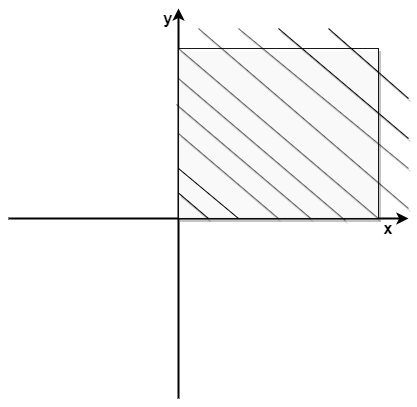

The diagram above was exported from draw.io. Its source (the exported page's mxGraphModel, read from the mxfile embedded in the PNG):
<mxGraphModel dx="573" dy="382" grid="1" gridSize="10" guides="1" tooltips="1" connect="1" arrows="1" fold="1" page="1" pageScale="1" pageWidth="827" pageHeight="1169" math="0" shadow="0">
  <root>
    <mxCell id="0" />
    <mxCell id="1" parent="0" />
    <mxCell id="2" value="" style="endArrow=classic;html=1;fontFamily=Helvetica;fontSize=11;fontColor=#000000;align=center;strokeColor=#000000;strokeWidth=2;" parent="1" edge="1">
      <mxGeometry width="50" height="50" relative="1" as="geometry">
        <mxPoint x="190" y="400" as="sourcePoint" />
        <mxPoint x="590" y="400" as="targetPoint" />
      </mxGeometry>
    </mxCell>
    <mxCell id="3" value="" style="endArrow=classic;html=1;strokeWidth=2;" parent="1" edge="1">
      <mxGeometry width="50" height="50" relative="1" as="geometry">
        <mxPoint x="360" y="580" as="sourcePoint" />
        <mxPoint x="360" y="190" as="targetPoint" />
      </mxGeometry>
    </mxCell>
    <mxCell id="5" value="&lt;b&gt;&lt;font style=&quot;font-size: 16px&quot;&gt;x&lt;/font&gt;&lt;/b&gt;" style="text;html=1;strokeColor=none;fillColor=none;align=center;verticalAlign=middle;whiteSpace=wrap;rounded=0;" parent="1" vertex="1">
      <mxGeometry x="550" y="400" width="40" height="20" as="geometry" />
    </mxCell>
    <mxCell id="6" value="&lt;b&gt;&lt;font style=&quot;font-size: 16px&quot;&gt;y&lt;/font&gt;&lt;/b&gt;" style="text;html=1;strokeColor=none;fillColor=none;align=center;verticalAlign=middle;whiteSpace=wrap;rounded=0;" parent="1" vertex="1">
      <mxGeometry x="330" y="190" width="40" height="20" as="geometry" />
    </mxCell>
    <mxCell id="14" value="" style="rounded=0;whiteSpace=wrap;html=1;shadow=1;comic=0;opacity=90;glass=0;labelBackgroundColor=none;gradientDirection=south;" vertex="1" parent="1">
      <mxGeometry x="360" y="230" width="200" height="170" as="geometry" />
    </mxCell>
    <mxCell id="15" value="" style="endArrow=none;html=1;entryX=1;entryY=1;entryDx=0;entryDy=0;exitX=0;exitY=0;exitDx=0;exitDy=0;shadow=1;" edge="1" parent="1" source="14" target="14">
      <mxGeometry width="50" height="50" relative="1" as="geometry">
        <mxPoint x="380" y="340" as="sourcePoint" />
        <mxPoint x="430" y="290" as="targetPoint" />
      </mxGeometry>
    </mxCell>
    <mxCell id="16" value="" style="endArrow=none;html=1;shadow=1;" edge="1" parent="1">
      <mxGeometry width="50" height="50" relative="1" as="geometry">
        <mxPoint x="360" y="260" as="sourcePoint" />
        <mxPoint x="527" y="402" as="targetPoint" />
      </mxGeometry>
    </mxCell>
    <mxCell id="17" value="" style="endArrow=none;html=1;entryX=0.663;entryY=1.001;entryDx=0;entryDy=0;entryPerimeter=0;shadow=1;" edge="1" parent="1" target="14">
      <mxGeometry width="50" height="50" relative="1" as="geometry">
        <mxPoint x="358" y="286" as="sourcePoint" />
        <mxPoint x="540" y="440" as="targetPoint" />
      </mxGeometry>
    </mxCell>
    <mxCell id="18" value="" style="endArrow=none;html=1;exitX=0;exitY=0.5;exitDx=0;exitDy=0;shadow=1;" edge="1" parent="1" source="14">
      <mxGeometry width="50" height="50" relative="1" as="geometry">
        <mxPoint x="330" y="290" as="sourcePoint" />
        <mxPoint x="460" y="400" as="targetPoint" />
      </mxGeometry>
    </mxCell>
    <mxCell id="19" value="" style="endArrow=none;html=1;" edge="1" parent="1">
      <mxGeometry width="50" height="50" relative="1" as="geometry">
        <mxPoint x="360" y="350" as="sourcePoint" />
        <mxPoint x="420" y="400" as="targetPoint" />
      </mxGeometry>
    </mxCell>
    <mxCell id="20" value="" style="endArrow=none;html=1;exitX=0.003;exitY=0.853;exitDx=0;exitDy=0;exitPerimeter=0;shadow=1;" edge="1" parent="1" source="14">
      <mxGeometry width="50" height="50" relative="1" as="geometry">
        <mxPoint x="330" y="350" as="sourcePoint" />
        <mxPoint x="390" y="400" as="targetPoint" />
      </mxGeometry>
    </mxCell>
    <mxCell id="21" value="" style="endArrow=none;html=1;entryX=1;entryY=1;entryDx=0;entryDy=0;shadow=1;" edge="1" parent="1">
      <mxGeometry width="50" height="50" relative="1" as="geometry">
        <mxPoint x="380" y="210" as="sourcePoint" />
        <mxPoint x="590" y="390" as="targetPoint" />
      </mxGeometry>
    </mxCell>
    <mxCell id="22" value="" style="endArrow=none;html=1;exitX=0;exitY=0;exitDx=0;exitDy=0;shadow=1;" edge="1" parent="1">
      <mxGeometry width="50" height="50" relative="1" as="geometry">
        <mxPoint x="420" y="210" as="sourcePoint" />
        <mxPoint x="590" y="350" as="targetPoint" />
      </mxGeometry>
    </mxCell>
    <mxCell id="23" value="" style="endArrow=none;html=1;shadow=1;" edge="1" parent="1">
      <mxGeometry width="50" height="50" relative="1" as="geometry">
        <mxPoint x="460" y="210" as="sourcePoint" />
        <mxPoint x="590" y="320" as="targetPoint" />
      </mxGeometry>
    </mxCell>
    <mxCell id="24" value="" style="endArrow=none;html=1;shadow=1;" edge="1" parent="1">
      <mxGeometry width="50" height="50" relative="1" as="geometry">
        <mxPoint x="510" y="210" as="sourcePoint" />
        <mxPoint x="590" y="280" as="targetPoint" />
      </mxGeometry>
    </mxCell>
  </root>
</mxGraphModel>